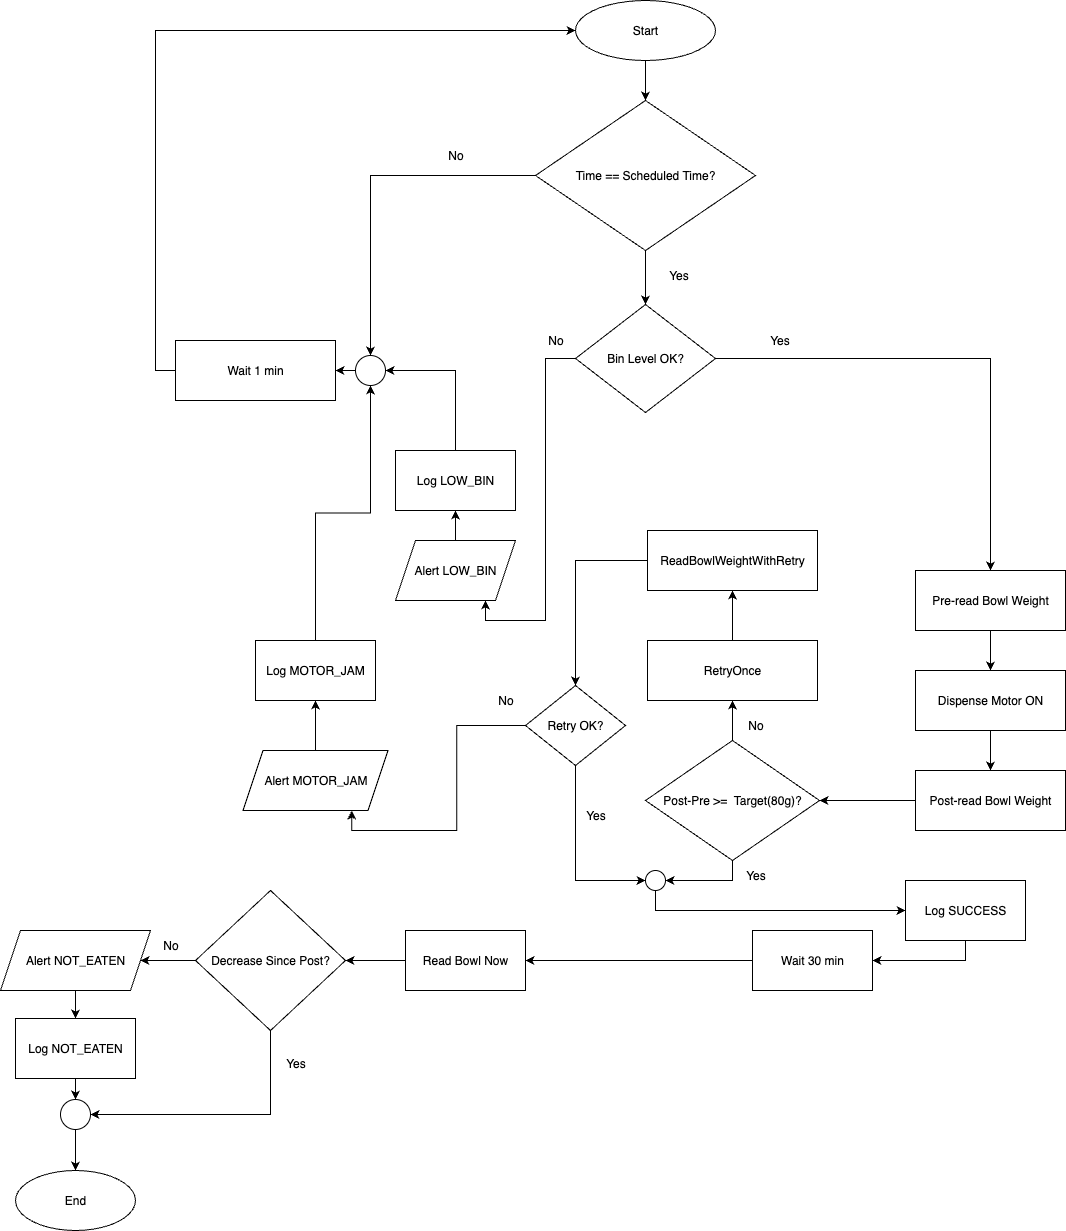

The diagram above was exported from draw.io. Its source (the exported page's mxGraphModel, read from the mxfile embedded in the PNG):
<mxGraphModel dx="2524" dy="980" grid="1" gridSize="10" guides="1" tooltips="1" connect="1" arrows="1" fold="1" page="1" pageScale="1" pageWidth="827" pageHeight="1169" math="0" shadow="0">
  <root>
    <mxCell id="0" />
    <mxCell id="1" parent="0" />
    <mxCell id="xA6MSmWt0WfAwrLBhrSi-3" style="edgeStyle=orthogonalEdgeStyle;rounded=0;orthogonalLoop=1;jettySize=auto;html=1;exitX=0.5;exitY=1;exitDx=0;exitDy=0;entryX=0.5;entryY=0;entryDx=0;entryDy=0;" edge="1" parent="1" source="xA6MSmWt0WfAwrLBhrSi-1" target="xA6MSmWt0WfAwrLBhrSi-2">
      <mxGeometry relative="1" as="geometry" />
    </mxCell>
    <mxCell id="xA6MSmWt0WfAwrLBhrSi-1" value="Start" style="ellipse;whiteSpace=wrap;html=1;" vertex="1" parent="1">
      <mxGeometry x="310" y="40" width="140" height="60" as="geometry" />
    </mxCell>
    <mxCell id="xA6MSmWt0WfAwrLBhrSi-9" style="edgeStyle=orthogonalEdgeStyle;rounded=0;orthogonalLoop=1;jettySize=auto;html=1;exitX=0;exitY=0.5;exitDx=0;exitDy=0;entryX=0.5;entryY=0;entryDx=0;entryDy=0;" edge="1" parent="1" source="xA6MSmWt0WfAwrLBhrSi-2" target="xA6MSmWt0WfAwrLBhrSi-49">
      <mxGeometry relative="1" as="geometry">
        <mxPoint x="320" y="179" as="sourcePoint" />
        <mxPoint x="40" y="344" as="targetPoint" />
      </mxGeometry>
    </mxCell>
    <mxCell id="xA6MSmWt0WfAwrLBhrSi-12" style="edgeStyle=orthogonalEdgeStyle;rounded=0;orthogonalLoop=1;jettySize=auto;html=1;exitX=0.5;exitY=1;exitDx=0;exitDy=0;entryX=0.5;entryY=0;entryDx=0;entryDy=0;" edge="1" parent="1" source="xA6MSmWt0WfAwrLBhrSi-2" target="xA6MSmWt0WfAwrLBhrSi-11">
      <mxGeometry relative="1" as="geometry" />
    </mxCell>
    <mxCell id="xA6MSmWt0WfAwrLBhrSi-2" value="Time == Scheduled Time?" style="rhombus;whiteSpace=wrap;html=1;" vertex="1" parent="1">
      <mxGeometry x="270" y="140" width="220" height="150" as="geometry" />
    </mxCell>
    <mxCell id="xA6MSmWt0WfAwrLBhrSi-8" style="edgeStyle=orthogonalEdgeStyle;rounded=0;orthogonalLoop=1;jettySize=auto;html=1;exitX=0;exitY=0.5;exitDx=0;exitDy=0;entryX=0;entryY=0.5;entryDx=0;entryDy=0;" edge="1" parent="1" source="xA6MSmWt0WfAwrLBhrSi-4" target="xA6MSmWt0WfAwrLBhrSi-1">
      <mxGeometry relative="1" as="geometry" />
    </mxCell>
    <mxCell id="xA6MSmWt0WfAwrLBhrSi-4" value="Wait 1 min" style="rounded=0;whiteSpace=wrap;html=1;" vertex="1" parent="1">
      <mxGeometry x="-90" y="380" width="160" height="60" as="geometry" />
    </mxCell>
    <mxCell id="xA6MSmWt0WfAwrLBhrSi-6" value="No" style="text;html=1;align=center;verticalAlign=middle;resizable=0;points=[];autosize=1;strokeColor=none;fillColor=none;" vertex="1" parent="1">
      <mxGeometry x="170" y="180" width="40" height="30" as="geometry" />
    </mxCell>
    <mxCell id="xA6MSmWt0WfAwrLBhrSi-20" style="edgeStyle=orthogonalEdgeStyle;rounded=0;orthogonalLoop=1;jettySize=auto;html=1;exitX=1;exitY=0.5;exitDx=0;exitDy=0;entryX=0.5;entryY=0;entryDx=0;entryDy=0;" edge="1" parent="1" source="xA6MSmWt0WfAwrLBhrSi-11" target="xA6MSmWt0WfAwrLBhrSi-19">
      <mxGeometry relative="1" as="geometry" />
    </mxCell>
    <mxCell id="xA6MSmWt0WfAwrLBhrSi-116" style="edgeStyle=orthogonalEdgeStyle;rounded=0;orthogonalLoop=1;jettySize=auto;html=1;exitX=0;exitY=0.5;exitDx=0;exitDy=0;entryX=0.75;entryY=1;entryDx=0;entryDy=0;" edge="1" parent="1" source="xA6MSmWt0WfAwrLBhrSi-11" target="xA6MSmWt0WfAwrLBhrSi-15">
      <mxGeometry relative="1" as="geometry" />
    </mxCell>
    <mxCell id="xA6MSmWt0WfAwrLBhrSi-11" value="Bin Level OK?" style="rhombus;whiteSpace=wrap;html=1;" vertex="1" parent="1">
      <mxGeometry x="310" y="344" width="140" height="108" as="geometry" />
    </mxCell>
    <mxCell id="xA6MSmWt0WfAwrLBhrSi-14" value="Yes" style="text;html=1;align=center;verticalAlign=middle;resizable=0;points=[];autosize=1;strokeColor=none;fillColor=none;" vertex="1" parent="1">
      <mxGeometry x="393" y="300" width="40" height="30" as="geometry" />
    </mxCell>
    <mxCell id="xA6MSmWt0WfAwrLBhrSi-94" style="edgeStyle=orthogonalEdgeStyle;rounded=0;orthogonalLoop=1;jettySize=auto;html=1;exitX=0.5;exitY=0;exitDx=0;exitDy=0;entryX=0.5;entryY=1;entryDx=0;entryDy=0;" edge="1" parent="1" source="xA6MSmWt0WfAwrLBhrSi-15" target="xA6MSmWt0WfAwrLBhrSi-93">
      <mxGeometry relative="1" as="geometry" />
    </mxCell>
    <mxCell id="xA6MSmWt0WfAwrLBhrSi-15" value="Alert LOW_BIN" style="shape=parallelogram;perimeter=parallelogramPerimeter;whiteSpace=wrap;html=1;fixedSize=1;" vertex="1" parent="1">
      <mxGeometry x="130" y="580" width="120" height="60" as="geometry" />
    </mxCell>
    <mxCell id="xA6MSmWt0WfAwrLBhrSi-18" value="No" style="text;html=1;align=center;verticalAlign=middle;resizable=0;points=[];autosize=1;strokeColor=none;fillColor=none;" vertex="1" parent="1">
      <mxGeometry x="270" y="365" width="40" height="30" as="geometry" />
    </mxCell>
    <mxCell id="xA6MSmWt0WfAwrLBhrSi-24" style="edgeStyle=orthogonalEdgeStyle;rounded=0;orthogonalLoop=1;jettySize=auto;html=1;exitX=0.5;exitY=1;exitDx=0;exitDy=0;entryX=0.5;entryY=0;entryDx=0;entryDy=0;" edge="1" parent="1" source="xA6MSmWt0WfAwrLBhrSi-19" target="xA6MSmWt0WfAwrLBhrSi-22">
      <mxGeometry relative="1" as="geometry" />
    </mxCell>
    <mxCell id="xA6MSmWt0WfAwrLBhrSi-19" value="Pre-read Bowl Weight" style="rounded=0;whiteSpace=wrap;html=1;" vertex="1" parent="1">
      <mxGeometry x="650" y="610" width="150" height="60" as="geometry" />
    </mxCell>
    <mxCell id="xA6MSmWt0WfAwrLBhrSi-25" style="edgeStyle=orthogonalEdgeStyle;rounded=0;orthogonalLoop=1;jettySize=auto;html=1;exitX=0.5;exitY=1;exitDx=0;exitDy=0;" edge="1" parent="1" source="xA6MSmWt0WfAwrLBhrSi-22" target="xA6MSmWt0WfAwrLBhrSi-23">
      <mxGeometry relative="1" as="geometry" />
    </mxCell>
    <mxCell id="xA6MSmWt0WfAwrLBhrSi-22" value="Dispense Motor ON" style="rounded=0;whiteSpace=wrap;html=1;" vertex="1" parent="1">
      <mxGeometry x="650" y="710" width="150" height="60" as="geometry" />
    </mxCell>
    <mxCell id="xA6MSmWt0WfAwrLBhrSi-73" style="edgeStyle=orthogonalEdgeStyle;rounded=0;orthogonalLoop=1;jettySize=auto;html=1;exitX=0;exitY=0.5;exitDx=0;exitDy=0;entryX=1;entryY=0.5;entryDx=0;entryDy=0;" edge="1" parent="1" source="xA6MSmWt0WfAwrLBhrSi-23" target="xA6MSmWt0WfAwrLBhrSi-26">
      <mxGeometry relative="1" as="geometry" />
    </mxCell>
    <mxCell id="xA6MSmWt0WfAwrLBhrSi-23" value="Post-read Bowl Weight" style="rounded=0;whiteSpace=wrap;html=1;" vertex="1" parent="1">
      <mxGeometry x="650" y="810" width="150" height="60" as="geometry" />
    </mxCell>
    <mxCell id="xA6MSmWt0WfAwrLBhrSi-75" style="edgeStyle=orthogonalEdgeStyle;rounded=0;orthogonalLoop=1;jettySize=auto;html=1;exitX=0.5;exitY=0;exitDx=0;exitDy=0;entryX=0.5;entryY=1;entryDx=0;entryDy=0;" edge="1" parent="1" source="xA6MSmWt0WfAwrLBhrSi-26" target="xA6MSmWt0WfAwrLBhrSi-61">
      <mxGeometry relative="1" as="geometry" />
    </mxCell>
    <mxCell id="xA6MSmWt0WfAwrLBhrSi-86" style="edgeStyle=orthogonalEdgeStyle;rounded=0;orthogonalLoop=1;jettySize=auto;html=1;exitX=0.5;exitY=1;exitDx=0;exitDy=0;entryX=1;entryY=0.5;entryDx=0;entryDy=0;" edge="1" parent="1" source="xA6MSmWt0WfAwrLBhrSi-26" target="xA6MSmWt0WfAwrLBhrSi-80">
      <mxGeometry relative="1" as="geometry" />
    </mxCell>
    <mxCell id="xA6MSmWt0WfAwrLBhrSi-26" value="Post-Pre &amp;gt;=&amp;nbsp; Target(80g)?" style="rhombus;whiteSpace=wrap;html=1;" vertex="1" parent="1">
      <mxGeometry x="380" y="780" width="174" height="120" as="geometry" />
    </mxCell>
    <mxCell id="xA6MSmWt0WfAwrLBhrSi-34" value="" style="edgeStyle=orthogonalEdgeStyle;rounded=0;orthogonalLoop=1;jettySize=auto;html=1;" edge="1" parent="1" source="xA6MSmWt0WfAwrLBhrSi-28" target="xA6MSmWt0WfAwrLBhrSi-33">
      <mxGeometry relative="1" as="geometry" />
    </mxCell>
    <mxCell id="xA6MSmWt0WfAwrLBhrSi-28" value="Wait 30 min" style="rounded=0;whiteSpace=wrap;html=1;" vertex="1" parent="1">
      <mxGeometry x="487" y="970" width="120" height="60" as="geometry" />
    </mxCell>
    <mxCell id="xA6MSmWt0WfAwrLBhrSi-38" value="" style="edgeStyle=orthogonalEdgeStyle;rounded=0;orthogonalLoop=1;jettySize=auto;html=1;" edge="1" parent="1" source="xA6MSmWt0WfAwrLBhrSi-33" target="xA6MSmWt0WfAwrLBhrSi-37">
      <mxGeometry relative="1" as="geometry" />
    </mxCell>
    <mxCell id="xA6MSmWt0WfAwrLBhrSi-33" value="Read Bowl Now" style="whiteSpace=wrap;html=1;rounded=0;" vertex="1" parent="1">
      <mxGeometry x="140" y="970" width="120" height="60" as="geometry" />
    </mxCell>
    <mxCell id="xA6MSmWt0WfAwrLBhrSi-44" style="edgeStyle=orthogonalEdgeStyle;rounded=0;orthogonalLoop=1;jettySize=auto;html=1;exitX=0.5;exitY=1;exitDx=0;exitDy=0;entryX=1;entryY=0.5;entryDx=0;entryDy=0;" edge="1" parent="1" source="xA6MSmWt0WfAwrLBhrSi-37" target="xA6MSmWt0WfAwrLBhrSi-42">
      <mxGeometry relative="1" as="geometry" />
    </mxCell>
    <mxCell id="xA6MSmWt0WfAwrLBhrSi-110" style="edgeStyle=orthogonalEdgeStyle;rounded=0;orthogonalLoop=1;jettySize=auto;html=1;exitX=0;exitY=0.5;exitDx=0;exitDy=0;entryX=1;entryY=0.5;entryDx=0;entryDy=0;" edge="1" parent="1" source="xA6MSmWt0WfAwrLBhrSi-37" target="xA6MSmWt0WfAwrLBhrSi-107">
      <mxGeometry relative="1" as="geometry" />
    </mxCell>
    <mxCell id="xA6MSmWt0WfAwrLBhrSi-37" value="Decrease Since Post?" style="rhombus;whiteSpace=wrap;html=1;rounded=0;" vertex="1" parent="1">
      <mxGeometry x="-70" y="930" width="150" height="140" as="geometry" />
    </mxCell>
    <mxCell id="xA6MSmWt0WfAwrLBhrSi-40" value="End" style="ellipse;whiteSpace=wrap;html=1;" vertex="1" parent="1">
      <mxGeometry x="-250" y="1210" width="120" height="60" as="geometry" />
    </mxCell>
    <mxCell id="xA6MSmWt0WfAwrLBhrSi-45" style="edgeStyle=orthogonalEdgeStyle;rounded=0;orthogonalLoop=1;jettySize=auto;html=1;exitX=0.5;exitY=1;exitDx=0;exitDy=0;" edge="1" parent="1" source="xA6MSmWt0WfAwrLBhrSi-42" target="xA6MSmWt0WfAwrLBhrSi-40">
      <mxGeometry relative="1" as="geometry" />
    </mxCell>
    <mxCell id="xA6MSmWt0WfAwrLBhrSi-42" value="" style="ellipse;whiteSpace=wrap;html=1;aspect=fixed;" vertex="1" parent="1">
      <mxGeometry x="-205" y="1139" width="30" height="30" as="geometry" />
    </mxCell>
    <mxCell id="xA6MSmWt0WfAwrLBhrSi-47" value="Yes" style="text;html=1;align=center;verticalAlign=middle;resizable=0;points=[];autosize=1;strokeColor=none;fillColor=none;" vertex="1" parent="1">
      <mxGeometry x="10" y="1088" width="40" height="30" as="geometry" />
    </mxCell>
    <mxCell id="xA6MSmWt0WfAwrLBhrSi-48" value="No" style="text;html=1;align=center;verticalAlign=middle;resizable=0;points=[];autosize=1;strokeColor=none;fillColor=none;" vertex="1" parent="1">
      <mxGeometry x="-115" y="970" width="40" height="30" as="geometry" />
    </mxCell>
    <mxCell id="xA6MSmWt0WfAwrLBhrSi-50" style="edgeStyle=orthogonalEdgeStyle;rounded=0;orthogonalLoop=1;jettySize=auto;html=1;exitX=0;exitY=0.5;exitDx=0;exitDy=0;" edge="1" parent="1" source="xA6MSmWt0WfAwrLBhrSi-49" target="xA6MSmWt0WfAwrLBhrSi-4">
      <mxGeometry relative="1" as="geometry" />
    </mxCell>
    <mxCell id="xA6MSmWt0WfAwrLBhrSi-49" value="" style="ellipse;whiteSpace=wrap;html=1;aspect=fixed;" vertex="1" parent="1">
      <mxGeometry x="90" y="395" width="30" height="30" as="geometry" />
    </mxCell>
    <mxCell id="xA6MSmWt0WfAwrLBhrSi-52" style="edgeStyle=orthogonalEdgeStyle;rounded=0;orthogonalLoop=1;jettySize=auto;html=1;exitX=0;exitY=0.5;exitDx=0;exitDy=0;entryX=0;entryY=0.5;entryDx=0;entryDy=0;" edge="1" parent="1">
      <mxGeometry relative="1" as="geometry">
        <mxPoint x="270" y="630" as="sourcePoint" />
        <mxPoint x="270" y="630" as="targetPoint" />
      </mxGeometry>
    </mxCell>
    <mxCell id="xA6MSmWt0WfAwrLBhrSi-55" value="Yes" style="text;html=1;align=center;verticalAlign=middle;resizable=0;points=[];autosize=1;strokeColor=none;fillColor=none;" vertex="1" parent="1">
      <mxGeometry x="494" y="365" width="40" height="30" as="geometry" />
    </mxCell>
    <mxCell id="xA6MSmWt0WfAwrLBhrSi-98" style="edgeStyle=orthogonalEdgeStyle;rounded=0;orthogonalLoop=1;jettySize=auto;html=1;exitX=0.5;exitY=0;exitDx=0;exitDy=0;entryX=0.5;entryY=1;entryDx=0;entryDy=0;" edge="1" parent="1" source="xA6MSmWt0WfAwrLBhrSi-56" target="xA6MSmWt0WfAwrLBhrSi-97">
      <mxGeometry relative="1" as="geometry" />
    </mxCell>
    <mxCell id="xA6MSmWt0WfAwrLBhrSi-56" value="Alert MOTOR_JAM" style="shape=parallelogram;perimeter=parallelogramPerimeter;whiteSpace=wrap;html=1;fixedSize=1;" vertex="1" parent="1">
      <mxGeometry x="-22.5" y="790" width="145" height="60" as="geometry" />
    </mxCell>
    <mxCell id="xA6MSmWt0WfAwrLBhrSi-88" style="edgeStyle=orthogonalEdgeStyle;rounded=0;orthogonalLoop=1;jettySize=auto;html=1;exitX=0.5;exitY=1;exitDx=0;exitDy=0;entryX=0;entryY=0.5;entryDx=0;entryDy=0;" edge="1" parent="1" source="xA6MSmWt0WfAwrLBhrSi-60" target="xA6MSmWt0WfAwrLBhrSi-80">
      <mxGeometry relative="1" as="geometry" />
    </mxCell>
    <mxCell id="xA6MSmWt0WfAwrLBhrSi-115" style="edgeStyle=orthogonalEdgeStyle;rounded=0;orthogonalLoop=1;jettySize=auto;html=1;exitX=0;exitY=0.5;exitDx=0;exitDy=0;entryX=0.75;entryY=1;entryDx=0;entryDy=0;" edge="1" parent="1" source="xA6MSmWt0WfAwrLBhrSi-60" target="xA6MSmWt0WfAwrLBhrSi-56">
      <mxGeometry relative="1" as="geometry" />
    </mxCell>
    <mxCell id="xA6MSmWt0WfAwrLBhrSi-60" value="Retry OK?" style="rhombus;whiteSpace=wrap;html=1;" vertex="1" parent="1">
      <mxGeometry x="260" y="725" width="100" height="80" as="geometry" />
    </mxCell>
    <mxCell id="xA6MSmWt0WfAwrLBhrSi-76" style="edgeStyle=orthogonalEdgeStyle;rounded=0;orthogonalLoop=1;jettySize=auto;html=1;exitX=0.5;exitY=0;exitDx=0;exitDy=0;entryX=0.5;entryY=1;entryDx=0;entryDy=0;" edge="1" parent="1" source="xA6MSmWt0WfAwrLBhrSi-61" target="xA6MSmWt0WfAwrLBhrSi-62">
      <mxGeometry relative="1" as="geometry" />
    </mxCell>
    <mxCell id="xA6MSmWt0WfAwrLBhrSi-61" value="RetryOnce" style="rounded=0;whiteSpace=wrap;html=1;" vertex="1" parent="1">
      <mxGeometry x="382" y="680" width="170" height="60" as="geometry" />
    </mxCell>
    <mxCell id="xA6MSmWt0WfAwrLBhrSi-77" style="edgeStyle=orthogonalEdgeStyle;rounded=0;orthogonalLoop=1;jettySize=auto;html=1;exitX=0;exitY=0.5;exitDx=0;exitDy=0;entryX=0.5;entryY=0;entryDx=0;entryDy=0;" edge="1" parent="1" source="xA6MSmWt0WfAwrLBhrSi-62" target="xA6MSmWt0WfAwrLBhrSi-60">
      <mxGeometry relative="1" as="geometry" />
    </mxCell>
    <mxCell id="xA6MSmWt0WfAwrLBhrSi-62" value="ReadBowlWeightWithRetry" style="whiteSpace=wrap;html=1;rounded=0;" vertex="1" parent="1">
      <mxGeometry x="382" y="570" width="170" height="60" as="geometry" />
    </mxCell>
    <mxCell id="xA6MSmWt0WfAwrLBhrSi-101" style="edgeStyle=orthogonalEdgeStyle;rounded=0;orthogonalLoop=1;jettySize=auto;html=1;exitX=0.5;exitY=1;exitDx=0;exitDy=0;entryX=0;entryY=0.5;entryDx=0;entryDy=0;" edge="1" parent="1" source="xA6MSmWt0WfAwrLBhrSi-80" target="xA6MSmWt0WfAwrLBhrSi-100">
      <mxGeometry relative="1" as="geometry" />
    </mxCell>
    <mxCell id="xA6MSmWt0WfAwrLBhrSi-80" value="" style="ellipse;whiteSpace=wrap;html=1;aspect=fixed;" vertex="1" parent="1">
      <mxGeometry x="380" y="910" width="20" height="20" as="geometry" />
    </mxCell>
    <mxCell id="xA6MSmWt0WfAwrLBhrSi-89" value="No" style="text;html=1;align=center;verticalAlign=middle;resizable=0;points=[];autosize=1;strokeColor=none;fillColor=none;" vertex="1" parent="1">
      <mxGeometry x="470" y="750" width="40" height="30" as="geometry" />
    </mxCell>
    <mxCell id="xA6MSmWt0WfAwrLBhrSi-90" value="Yes" style="text;html=1;align=center;verticalAlign=middle;resizable=0;points=[];autosize=1;strokeColor=none;fillColor=none;" vertex="1" parent="1">
      <mxGeometry x="310" y="840" width="40" height="30" as="geometry" />
    </mxCell>
    <mxCell id="xA6MSmWt0WfAwrLBhrSi-91" value="No" style="text;html=1;align=center;verticalAlign=middle;resizable=0;points=[];autosize=1;strokeColor=none;fillColor=none;" vertex="1" parent="1">
      <mxGeometry x="220" y="725" width="40" height="30" as="geometry" />
    </mxCell>
    <mxCell id="xA6MSmWt0WfAwrLBhrSi-96" style="edgeStyle=orthogonalEdgeStyle;rounded=0;orthogonalLoop=1;jettySize=auto;html=1;exitX=0.5;exitY=0;exitDx=0;exitDy=0;entryX=1;entryY=0.5;entryDx=0;entryDy=0;" edge="1" parent="1" source="xA6MSmWt0WfAwrLBhrSi-93" target="xA6MSmWt0WfAwrLBhrSi-49">
      <mxGeometry relative="1" as="geometry" />
    </mxCell>
    <mxCell id="xA6MSmWt0WfAwrLBhrSi-93" value="Log LOW_BIN" style="rounded=0;whiteSpace=wrap;html=1;" vertex="1" parent="1">
      <mxGeometry x="130" y="490" width="120" height="60" as="geometry" />
    </mxCell>
    <mxCell id="xA6MSmWt0WfAwrLBhrSi-99" style="edgeStyle=orthogonalEdgeStyle;rounded=0;orthogonalLoop=1;jettySize=auto;html=1;exitX=0.5;exitY=0;exitDx=0;exitDy=0;entryX=0.5;entryY=1;entryDx=0;entryDy=0;" edge="1" parent="1" source="xA6MSmWt0WfAwrLBhrSi-97" target="xA6MSmWt0WfAwrLBhrSi-49">
      <mxGeometry relative="1" as="geometry">
        <mxPoint x="-60" y="470" as="targetPoint" />
      </mxGeometry>
    </mxCell>
    <mxCell id="xA6MSmWt0WfAwrLBhrSi-97" value="Log MOTOR_JAM" style="rounded=0;whiteSpace=wrap;html=1;" vertex="1" parent="1">
      <mxGeometry x="-10" y="680" width="120" height="60" as="geometry" />
    </mxCell>
    <mxCell id="xA6MSmWt0WfAwrLBhrSi-102" style="edgeStyle=orthogonalEdgeStyle;rounded=0;orthogonalLoop=1;jettySize=auto;html=1;exitX=0.5;exitY=1;exitDx=0;exitDy=0;" edge="1" parent="1" source="xA6MSmWt0WfAwrLBhrSi-100" target="xA6MSmWt0WfAwrLBhrSi-28">
      <mxGeometry relative="1" as="geometry" />
    </mxCell>
    <mxCell id="xA6MSmWt0WfAwrLBhrSi-100" value="Log SUCCESS" style="rounded=0;whiteSpace=wrap;html=1;" vertex="1" parent="1">
      <mxGeometry x="640" y="920" width="120" height="60" as="geometry" />
    </mxCell>
    <mxCell id="xA6MSmWt0WfAwrLBhrSi-105" style="edgeStyle=orthogonalEdgeStyle;rounded=0;orthogonalLoop=1;jettySize=auto;html=1;exitX=0.5;exitY=1;exitDx=0;exitDy=0;entryX=0.5;entryY=0;entryDx=0;entryDy=0;" edge="1" parent="1" source="xA6MSmWt0WfAwrLBhrSi-103" target="xA6MSmWt0WfAwrLBhrSi-42">
      <mxGeometry relative="1" as="geometry" />
    </mxCell>
    <mxCell id="xA6MSmWt0WfAwrLBhrSi-103" value="Log NOT_EATEN" style="rounded=0;whiteSpace=wrap;html=1;" vertex="1" parent="1">
      <mxGeometry x="-250" y="1058" width="120" height="60" as="geometry" />
    </mxCell>
    <mxCell id="xA6MSmWt0WfAwrLBhrSi-113" style="edgeStyle=orthogonalEdgeStyle;rounded=0;orthogonalLoop=1;jettySize=auto;html=1;exitX=0.5;exitY=1;exitDx=0;exitDy=0;entryX=0.5;entryY=0;entryDx=0;entryDy=0;" edge="1" parent="1" source="xA6MSmWt0WfAwrLBhrSi-107" target="xA6MSmWt0WfAwrLBhrSi-103">
      <mxGeometry relative="1" as="geometry" />
    </mxCell>
    <mxCell id="xA6MSmWt0WfAwrLBhrSi-107" value="Alert NOT_EATEN" style="shape=parallelogram;perimeter=parallelogramPerimeter;whiteSpace=wrap;html=1;fixedSize=1;" vertex="1" parent="1">
      <mxGeometry x="-265" y="970" width="150" height="60" as="geometry" />
    </mxCell>
    <mxCell id="xA6MSmWt0WfAwrLBhrSi-117" value="Yes" style="text;html=1;align=center;verticalAlign=middle;resizable=0;points=[];autosize=1;strokeColor=none;fillColor=none;" vertex="1" parent="1">
      <mxGeometry x="470" y="900" width="40" height="30" as="geometry" />
    </mxCell>
  </root>
</mxGraphModel>